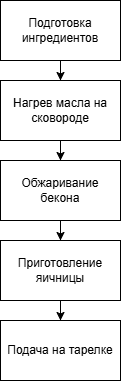

The diagram above was exported from draw.io. Its source (the exported page's mxGraphModel, read from the mxfile embedded in the PNG):
<mxGraphModel dx="1050" dy="575" grid="1" gridSize="10" guides="1" tooltips="1" connect="1" arrows="1" fold="1" page="1" pageScale="1" pageWidth="827" pageHeight="1169" math="0" shadow="0">
  <root>
    <mxCell id="WIyWlLk6GJQsqaUBKTNV-0" />
    <mxCell id="WIyWlLk6GJQsqaUBKTNV-1" parent="WIyWlLk6GJQsqaUBKTNV-0" />
    <mxCell id="m3xGpaVvXaauwec_G6_7-6" style="edgeStyle=orthogonalEdgeStyle;rounded=0;orthogonalLoop=1;jettySize=auto;html=1;" edge="1" parent="WIyWlLk6GJQsqaUBKTNV-1" source="m3xGpaVvXaauwec_G6_7-0" target="m3xGpaVvXaauwec_G6_7-1">
      <mxGeometry relative="1" as="geometry" />
    </mxCell>
    <mxCell id="m3xGpaVvXaauwec_G6_7-0" value="Подготовка ингредиентов" style="rounded=0;whiteSpace=wrap;html=1;" vertex="1" parent="WIyWlLk6GJQsqaUBKTNV-1">
      <mxGeometry x="100" y="60" width="120" height="60" as="geometry" />
    </mxCell>
    <mxCell id="m3xGpaVvXaauwec_G6_7-7" style="edgeStyle=orthogonalEdgeStyle;rounded=0;orthogonalLoop=1;jettySize=auto;html=1;" edge="1" parent="WIyWlLk6GJQsqaUBKTNV-1" source="m3xGpaVvXaauwec_G6_7-1" target="m3xGpaVvXaauwec_G6_7-2">
      <mxGeometry relative="1" as="geometry" />
    </mxCell>
    <mxCell id="m3xGpaVvXaauwec_G6_7-1" value="Нагрев масла на сковороде" style="rounded=0;whiteSpace=wrap;html=1;" vertex="1" parent="WIyWlLk6GJQsqaUBKTNV-1">
      <mxGeometry x="100" y="140" width="120" height="60" as="geometry" />
    </mxCell>
    <mxCell id="m3xGpaVvXaauwec_G6_7-8" style="edgeStyle=orthogonalEdgeStyle;rounded=0;orthogonalLoop=1;jettySize=auto;html=1;" edge="1" parent="WIyWlLk6GJQsqaUBKTNV-1" source="m3xGpaVvXaauwec_G6_7-2" target="m3xGpaVvXaauwec_G6_7-3">
      <mxGeometry relative="1" as="geometry" />
    </mxCell>
    <mxCell id="m3xGpaVvXaauwec_G6_7-2" value="Обжаривание бекона" style="rounded=0;whiteSpace=wrap;html=1;" vertex="1" parent="WIyWlLk6GJQsqaUBKTNV-1">
      <mxGeometry x="100" y="220" width="120" height="60" as="geometry" />
    </mxCell>
    <mxCell id="m3xGpaVvXaauwec_G6_7-9" style="edgeStyle=orthogonalEdgeStyle;rounded=0;orthogonalLoop=1;jettySize=auto;html=1;" edge="1" parent="WIyWlLk6GJQsqaUBKTNV-1" source="m3xGpaVvXaauwec_G6_7-3" target="m3xGpaVvXaauwec_G6_7-4">
      <mxGeometry relative="1" as="geometry" />
    </mxCell>
    <mxCell id="m3xGpaVvXaauwec_G6_7-3" value="Приготовление яичницы" style="rounded=0;whiteSpace=wrap;html=1;" vertex="1" parent="WIyWlLk6GJQsqaUBKTNV-1">
      <mxGeometry x="100" y="300" width="120" height="60" as="geometry" />
    </mxCell>
    <mxCell id="m3xGpaVvXaauwec_G6_7-4" value="Подача на тарелке" style="rounded=0;whiteSpace=wrap;html=1;" vertex="1" parent="WIyWlLk6GJQsqaUBKTNV-1">
      <mxGeometry x="100" y="380" width="120" height="60" as="geometry" />
    </mxCell>
  </root>
</mxGraphModel>